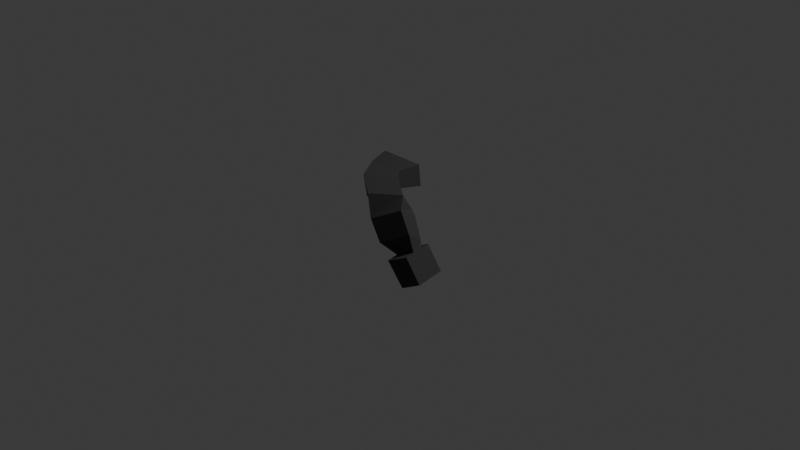 # Source: arm.blend  (saved by Blender 4.1.24; exported with 4.5.12 LTS)
import bpy
from mathutils import Matrix  # noqa: F401  (used for matrix-valued properties, if any)

bpy.ops.wm.read_factory_settings(use_empty=True)
scene = bpy.context.scene
scene.name = 'Scene'

# ---- collections
col_collection = bpy.data.collections.new('Collection'); scene.collection.children.link(col_collection)

# ---- materials (node trees are filled in below, after node groups)
mat_material_018 = bpy.data.materials.new('Material.018')
mat_material_018.use_transparent_shadow = False

# ---- material node trees
mat_material_018.use_nodes = True; mat_material_018.node_tree.nodes.clear()
_N = mat_material_018.node_tree.nodes; _L = mat_material_018.node_tree.links
n0 = _N.new('ShaderNodeBsdfPrincipled'); n0.name = 'Principled BSDF'; n0.location = (10, 300)
n0.inputs[0].default_value = (0.04431, 0.04431, 0.04431, 1.0)
n0.inputs[2].default_value = 1.0
n1 = _N.new('ShaderNodeOutputMaterial'); n1.name = 'Material Output'; n1.location = (300, 300)
_L.new(n0.outputs[0], n1.inputs[0])
n1.is_active_output = True

# ---- world
world_world = bpy.data.worlds.new('World'); scene.world = world_world
world_world.use_nodes = True; world_world.node_tree.nodes.clear()
_N = world_world.node_tree.nodes; _L = world_world.node_tree.links
n0 = _N.new('ShaderNodeOutputWorld'); n0.name = 'World Output'; n0.location = (300, 300)
n1 = _N.new('ShaderNodeBackground'); n1.name = 'Background'; n1.location = (10, 300)
n1.inputs[0].default_value = (0.05088, 0.05088, 0.05088, 1.0)
_L.new(n1.outputs[0], n0.inputs[0])
n0.is_active_output = True
world_world.color = (0.05088, 0.05088, 0.05088)
world_world.use_sun_shadow = False
world_world.sun_shadow_jitter_overblur = 0.0

# ---- cameras
cam_camera = bpy.data.cameras.new('Camera')
cam_camera.clip_end = 100.0
cam_camera.ortho_scale = 7.314

# ---- lights
light_light = bpy.data.lights.new('Light', 'POINT')
light_light.transmission_factor = 0.0
light_light.energy = 1000.0
light_light.shadow_soft_size = 0.1
light_light.shadow_maximum_resolution = 0.006
light_light.use_absolute_resolution = True

# ---- meshes
me_cube_068 = bpy.data.meshes.new('Cube.068')
me_cube_068.from_pydata([(0.4759, 0.6971, 0.1568), (0.4759, 0.1779, 0.1568), (0.4663, 0.1954, 0.3965), (0.4663, 0.7146, 0.3965), (0.2429, 0.6329, 0.1814), (0.2429, 0.242, 0.1814), (0.2333, 0.2595, 0.3719), (0.2333, 0.6504, 0.3719), (-0.03151, 0.4518, 0.1165), (0.1184, 0.09109, 0.1316), (0.08563, 0.1052, 0.3786), (-0.06429, 0.4659, 0.3635), (-0.1187, 0.1936, 0.04365), (0.04236, -0.15, 0.1374), (-0.07976, -0.1405, 0.3343), (-0.2408, 0.2031, 0.2916), (-0.08484, 0.1236, -0.05592), (0.01211, -0.2136, 0.1164), (-0.1876, -0.2236, 0.2305), (-0.2845, 0.1136, 0.05821), (-0.1318, -0.01446, -0.2582), (-0.03558, -0.3472, -0.08563), (-0.1936, -0.3464, 0.01152), (-0.2811, -0.01465, -0.1679), (-0.05082, -0.1455, -0.2939), (-0.07076, -0.3989, -0.1606), (-0.1781, -0.3968, -0.1796), (-0.1502, -0.1436, -0.3115), (-0.2524, -0.5602, -0.4472), (-0.2938, -0.4146, -0.1789), (-0.239, -0.2989, -0.5923), (-0.2804, -0.1342, -0.324), (0.05259, -0.5523, -0.4044), (0.01117, -0.4068, -0.1361), (0.06598, -0.2901, -0.5495), (0.02456, -0.1253, -0.2812)], [], [(3, 0, 4, 7), (6, 7, 11, 10), (1, 2, 6, 5), (2, 3, 7, 6), (0, 1, 5, 4), (11, 8, 12, 15), (4, 5, 9, 8), (7, 4, 8, 11), (5, 6, 10, 9), (14, 15, 19, 18), (9, 10, 14, 13), (10, 11, 15, 14), (8, 9, 13, 12), (19, 16, 20, 23), (12, 13, 17, 16), (15, 12, 16, 19), (13, 14, 18, 17), (22, 23, 27, 26), (17, 18, 22, 21), (18, 19, 23, 22), (16, 17, 21, 20), (25, 26, 27, 24), (20, 21, 25, 24), (23, 20, 24, 27), (21, 22, 26, 25), (28, 29, 31, 30), (30, 31, 35, 34), (34, 35, 33, 32), (32, 33, 29, 28), (30, 34, 32, 28), (35, 31, 29, 33)])
_uv = me_cube_068.uv_layers.new(name='UVMap')
_uv.uv.foreach_set('vector', [0.5859, 0.2186, 0.4141, 0.2186, 0.4141, 0.2186, 0.5859, 0.2186, 0.5859, 0.03142, 0.5859, 0.2186, 0.5859, 0.2186, 0.5859, 0.03142, 0.4141, 0.03142, 0.5859, 0.03142, 0.5859, 0.03142, 0.4141, 0.03142, 0.5859, 0.03142, 0.5859, 0.2186, 0.5859, 0.2186, 0.5859, 0.03142, 0.4141, 0.2186, 0.4141, 0.03142, 0.4141, 0.03142, 0.4141, 0.2186, 0.5859, 0.2186, 0.4141, 0.2186, 0.4141, 0.2186, 0.5859, 0.2186, 0.4141, 0.2186, 0.4141, 0.03142, 0.4141, 0.03142, 0.4141, 0.2186, 0.5859, 0.2186, 0.4141, 0.2186, 0.4141, 0.2186, 0.5859, 0.2186, 0.4141, 0.03142, 0.5859, 0.03142, 0.5859, 0.03142, 0.4141, 0.03142, 0.5859, 0.03142, 0.5859, 0.2186, 0.5859, 0.2186, 0.5859, 0.03142, 0.4141, 0.03142, 0.5859, 0.03142, 0.5859, 0.03142, 0.4141, 0.03142, 0.5859, 0.03142, 0.5859, 0.2186, 0.5859, 0.2186, 0.5859, 0.03142, 0.4141, 0.2186, 0.4141, 0.03142, 0.4141, 0.03142, 0.4141, 0.2186, 0.5859, 0.2186, 0.4141, 0.2186, 0.4141, 0.2186, 0.5859, 0.2186, 0.4141, 0.2186, 0.4141, 0.03142, 0.4141, 0.03142, 0.4141, 0.2186, 0.5859, 0.2186, 0.4141, 0.2186, 0.4141, 0.2186, 0.5859, 0.2186, 0.4141, 0.03142, 0.5859, 0.03142, 0.5859, 0.03142, 0.4141, 0.03142, 0.5859, 0.03142, 0.5859, 0.2186, 0.5859, 0.2186, 0.5859, 0.03142, 0.4141, 0.03142, 0.5859, 0.03142, 0.5859, 0.03142, 0.4141, 0.03142, 0.5859, 0.03142, 0.5859, 0.2186, 0.5859, 0.2186, 0.5859, 0.03142, 0.4141, 0.2186, 0.4141, 0.03142, 0.4141, 0.03142, 0.4141, 0.2186, 0.4141, 0.03142, 0.5859, 0.03142, 0.5859, 0.2186, 0.4141, 0.2186, 0.4141, 0.2186, 0.4141, 0.03142, 0.4141, 0.03142, 0.4141, 0.2186, 0.5859, 0.2186, 0.4141, 0.2186, 0.4141, 0.2186, 0.5859, 0.2186, 0.4141, 0.03142, 0.5859, 0.03142, 0.5859, 0.03142, 0.4141, 0.03142, 0.375, 0.0, 0.625, 0.0, 0.625, 0.25, 0.375, 0.25, 0.375, 0.25, 0.625, 0.25, 0.625, 0.5, 0.375, 0.5, 0.375, 0.5, 0.625, 0.5, 0.625, 0.75, 0.375, 0.75, 0.375, 0.75, 0.625, 0.75, 0.625, 1.0, 0.375, 1.0, 0.125, 0.5, 0.375, 0.5, 0.375, 0.75, 0.125, 0.75, 0.625, 0.5, 0.875, 0.5, 0.875, 0.75, 0.625, 0.75])
me_cube_068.materials.append(mat_material_018)
me_cube_068.update()

# ---- objects
ob_light_noimp = bpy.data.objects.new('Light-noimp', light_light)
ob_camera_noimp = bpy.data.objects.new('Camera-noimp', cam_camera)
ob_arm = bpy.data.objects.new('Arm', me_cube_068)

# ---- transforms, parenting, visibility, modifiers, constraints
ob_light_noimp.location = (4.076, 1.005, 5.904)
ob_light_noimp.rotation_euler = (0.6503, 0.05522, 1.866)
ob_light_noimp.lock_rotations_4d = False
ob_light_noimp.empty_display_type = 'ARROWS'
ob_light_noimp.color = (0.0, 0.0, 0.0, 0.0)
ob_light_noimp.lineart.crease_threshold = 0.0
ob_camera_noimp.location = (7.359, -6.926, 4.958)
ob_camera_noimp.rotation_euler = (1.109, 0.0, 0.8149)
ob_camera_noimp.lock_rotations_4d = False
ob_camera_noimp.empty_display_type = 'ARROWS'
ob_camera_noimp.color = (0.0, 0.0, 0.0, 0.0)
ob_camera_noimp.display_type = 'WIRE'
ob_camera_noimp.lineart.crease_threshold = 0.0
ob_arm.location = (0.0, 0.0, 0.0)
ob_arm.rotation_euler = (0.0, -0.0, 1.571)

# ---- collection membership
col_collection.objects.link(ob_light_noimp)
col_collection.objects.link(ob_camera_noimp)
col_collection.objects.link(ob_arm)

# ---- scene / render settings (as saved in the file)
scene.camera = ob_camera_noimp
scene.frame_start = 1; scene.frame_end = 250; scene.frame_set(1)
scene.render.engine = 'BLENDER_EEVEE_NEXT'
scene.cycles.sampling_pattern = 'TABULATED_SOBOL'
scene.eevee.ray_tracing_options.trace_max_roughness = 0.0
bpy.context.view_layer.update()
